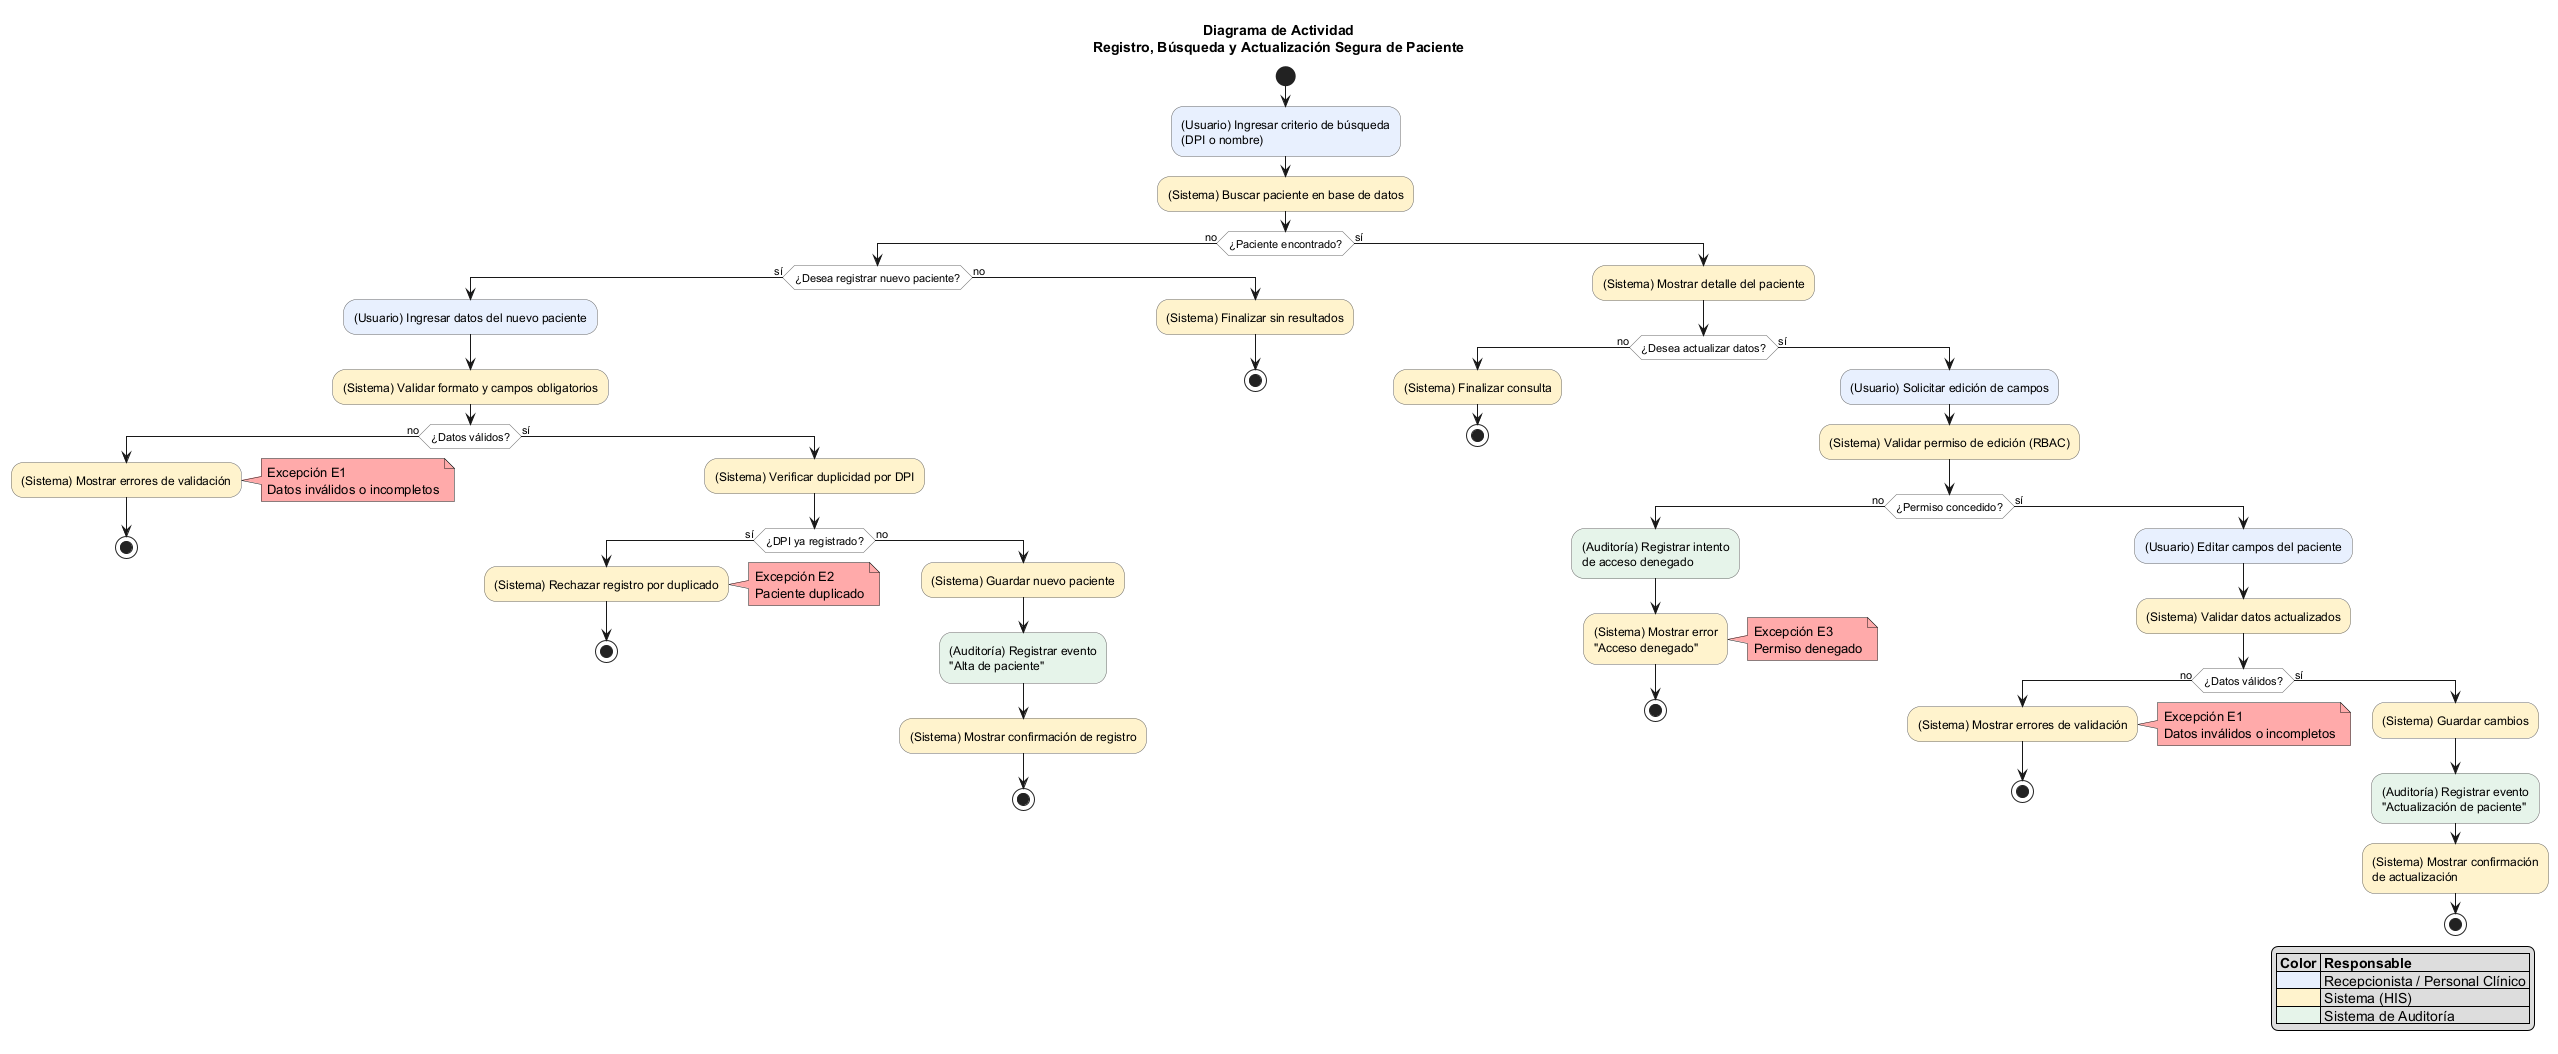

The diagram above was rendered by PlantUML. Its source (embedded in the PNG):
@startuml 02_actividad
title Diagrama de Actividad\nRegistro, Búsqueda y Actualización Segura de Paciente

skinparam activity {
  BackgroundColor<<user>> #E8F0FE
  BackgroundColor<<system>> #FFF3CD
  BackgroundColor<<audit>> #E6F4EA
  BorderColor #666666
}
skinparam ActivityDiamondBackgroundColor #FFFFFF
legend right
  |= Color |= Responsable |
  |<#E8F0FE>| Recepcionista / Personal Clínico |
  |<#FFF3CD>| Sistema (HIS) |
  |<#E6F4EA>| Sistema de Auditoría |
endlegend

start
:(Usuario) Ingresar criterio de búsqueda\n(DPI o nombre);<<user>>
:(Sistema) Buscar paciente en base de datos;<<system>>

if (¿Paciente encontrado?) then (no)
  if (¿Desea registrar nuevo paciente?) then (sí)
    :(Usuario) Ingresar datos del nuevo paciente;<<user>>
    :(Sistema) Validar formato y campos obligatorios;<<system>>
    if (¿Datos válidos?) then (no)
      :(Sistema) Mostrar errores de validación;<<system>>
      note right #FFAAAA: Excepción E1\nDatos inválidos o incompletos
      stop
    else (sí)
      :(Sistema) Verificar duplicidad por DPI;<<system>>
      if (¿DPI ya registrado?) then (sí)
        :(Sistema) Rechazar registro por duplicado;<<system>>
        note right #FFAAAA: Excepción E2\nPaciente duplicado
        stop
      else (no)
        :(Sistema) Guardar nuevo paciente;<<system>>
        :(Auditoría) Registrar evento\n"Alta de paciente";<<audit>>
        :(Sistema) Mostrar confirmación de registro;<<system>>
        stop
      endif
    endif
  else (no)
    :(Sistema) Finalizar sin resultados;<<system>>
    stop
  endif
else (sí)
  :(Sistema) Mostrar detalle del paciente;<<system>>
  if (¿Desea actualizar datos?) then (no)
    :(Sistema) Finalizar consulta;<<system>>
    stop
  else (sí)
    :(Usuario) Solicitar edición de campos;<<user>>
    :(Sistema) Validar permiso de edición (RBAC);<<system>>
    if (¿Permiso concedido?) then (no)
      :(Auditoría) Registrar intento\nde acceso denegado;<<audit>>
      :(Sistema) Mostrar error\n"Acceso denegado";<<system>>
      note right #FFAAAA: Excepción E3\nPermiso denegado
      stop
    else (sí)
      :(Usuario) Editar campos del paciente;<<user>>
      :(Sistema) Validar datos actualizados;<<system>>
      if (¿Datos válidos?) then (no)
        :(Sistema) Mostrar errores de validación;<<system>>
        note right #FFAAAA: Excepción E1\nDatos inválidos o incompletos
        stop
      else (sí)
        :(Sistema) Guardar cambios;<<system>>
        :(Auditoría) Registrar evento\n"Actualización de paciente";<<audit>>
        :(Sistema) Mostrar confirmación\nde actualización;<<system>>
        stop
      endif
    endif
  endif
endif

@enduml